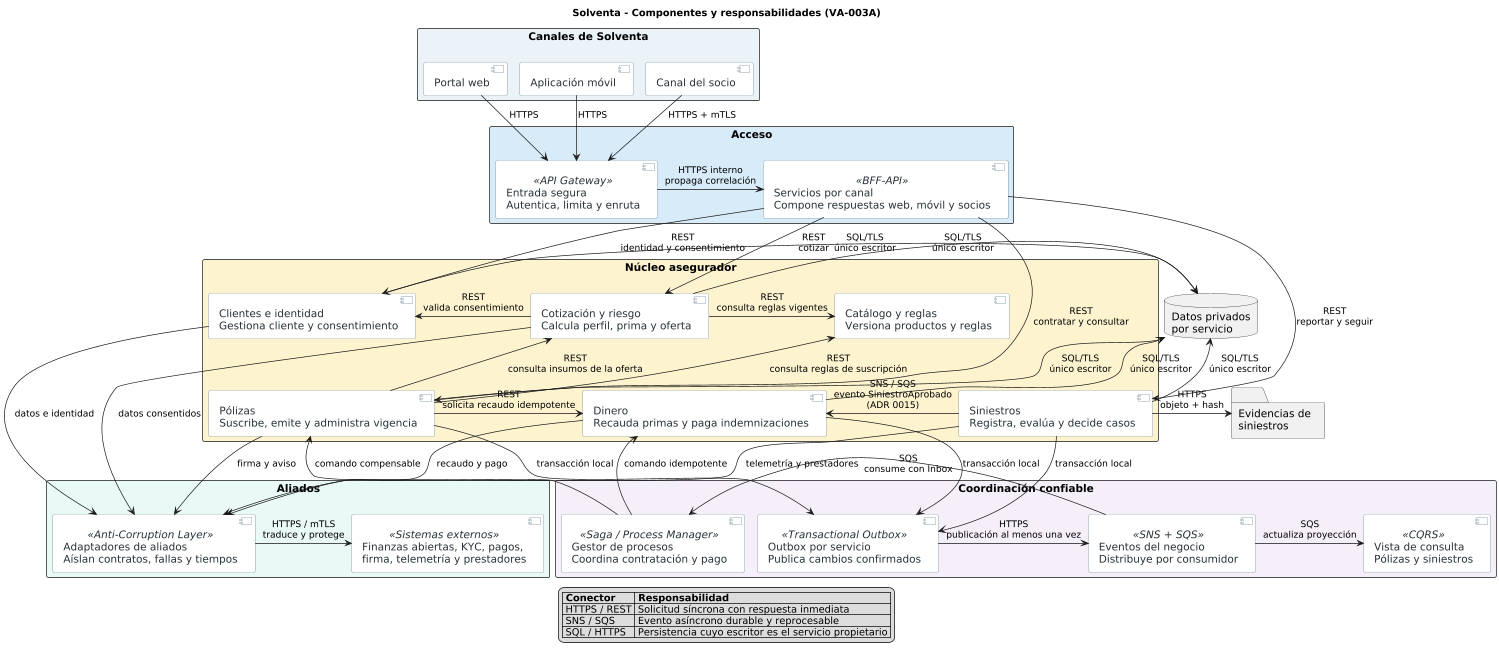

The diagram above was rendered by PlantUML. Its source (embedded in the PNG):
@startuml
title Solventa - Componentes y responsabilidades (VA-003A)
!pragma layout smetana

scale max 1500 width
top to bottom direction

skinparam shadowing false
skinparam linetype ortho
skinparam componentStyle uml2
skinparam packageStyle rectangle
skinparam defaultFontName Arial
skinparam defaultFontSize 15
skinparam ArrowFontSize 13
skinparam nodesep 32
skinparam ranksep 48
skinparam component {
  BackgroundColor #FFFFFF
  BorderColor #607D8B
  FontColor #263238
}

package "Canales de Solventa" #EAF2F8 {
  component "Portal web" as Web
  component "Aplicación móvil" as Movil
  component "Canal del socio" as Socio
  Web -[hidden]right-> Movil
  Movil -[hidden]right-> Socio
}

package "Acceso" #D6EAF8 {
  component "Entrada segura\nAutentica, limita y enruta" as Gateway <<API Gateway>>
  component "Servicios por canal\nCompone respuestas web, móvil y socios" as CanalesAPI <<BFF-API>>
  Gateway -right-> CanalesAPI : HTTPS interno\npropaga correlación
}

package "Núcleo asegurador" #FCF3CF {
  component "Clientes e identidad\nGestiona cliente y consentimiento" as Clientes
  component "Catálogo y reglas\nVersiona productos y reglas" as Catalogo
  component "Cotización y riesgo\nCalcula perfil, prima y oferta" as Cotizacion
  component "Pólizas\nSuscribe, emite y administra vigencia" as Polizas
  component "Siniestros\nRegistra, evalúa y decide casos" as Siniestros
  component "Dinero\nRecauda primas y paga indemnizaciones" as Dinero

  Clientes -[hidden]right-> Catalogo
  Catalogo -[hidden]right-> Cotizacion
  Polizas -[hidden]right-> Siniestros
  Siniestros -[hidden]right-> Dinero
  Clientes -[hidden]down-> Polizas
}

package "Coordinación confiable" #F5EEF8 {
  component "Outbox por servicio\nPublica cambios confirmados" as Outbox <<Transactional Outbox>>
  component "Eventos del negocio\nDistribuye por consumidor" as Eventos <<SNS + SQS>>
  component "Gestor de procesos\nCoordina contratación y pago" as Saga <<Saga / Process Manager>>
  component "Vista de consulta\nPólizas y siniestros" as Consulta <<CQRS>>

  Outbox -right-> Eventos : HTTPS\npublicación al menos una vez
  Eventos -right-> Saga : SQS\nconsume con Inbox
  Eventos -right-> Consulta : SQS\nactualiza proyección
}

package "Aliados" #E8F8F5 {
  component "Adaptadores de aliados\nAíslan contratos, fallas y tiempos" as Adaptadores <<Anti-Corruption Layer>>
  component "Finanzas abiertas, KYC, pagos,\nfirma, telemetría y prestadores" as Externos <<Sistemas externos>>
  Adaptadores -right-> Externos : HTTPS / mTLS\ntraduce y protege
}

database "Datos privados\npor servicio" as Datos
folder "Evidencias de\nsiniestros" as Evidencias

Web -down-> Gateway : HTTPS
Movil -down-> Gateway : HTTPS
Socio -down-> Gateway : HTTPS + mTLS

CanalesAPI -down-> Clientes : REST\nidentidad y consentimiento
CanalesAPI -down-> Cotizacion : REST\ncotizar
CanalesAPI -down-> Polizas : REST\ncontratar y consultar
CanalesAPI -down-> Siniestros : REST\nreportar y seguir

Cotizacion -left-> Clientes : REST\nvalida consentimiento
Cotizacion -left-> Catalogo : REST\nconsulta reglas vigentes
Polizas -up-> Cotizacion : REST\nconsulta insumos de la oferta
Polizas -up-> Catalogo : REST\nconsulta reglas de suscripción
Polizas -right-> Dinero : REST\nsolicita recaudo idempotente
Siniestros -right-> Dinero : SNS / SQS\nevento SiniestroAprobado\n(ADR 0015)

Polizas -down-> Outbox : transacción local
Siniestros -down-> Outbox : transacción local
Dinero -down-> Outbox : transacción local
Saga -up-> Polizas : comando compensable
Saga -up-> Dinero : comando idempotente

Clientes -left-> Datos : SQL/TLS\núnico escritor
Cotizacion -left-> Datos : SQL/TLS\núnico escritor
Polizas -left-> Datos : SQL/TLS\núnico escritor
Siniestros -left-> Datos : SQL/TLS\núnico escritor
Dinero -left-> Datos : SQL/TLS\núnico escritor
Siniestros -right-> Evidencias : HTTPS\nobjeto + hash

Clientes -down-> Adaptadores : datos e identidad
Cotizacion -down-> Adaptadores : datos consentidos
Polizas -down-> Adaptadores : firma y aviso
Siniestros -down-> Adaptadores : telemetría y prestadores
Dinero -down-> Adaptadores : recaudo y pago

legend bottom
  |= Conector |= Responsabilidad |
  | HTTPS / REST | Solicitud síncrona con respuesta inmediata |
  | SNS / SQS | Evento asíncrono durable y reprocesable |
  | SQL / HTTPS | Persistencia cuyo escritor es el servicio propietario |
endlegend

@enduml